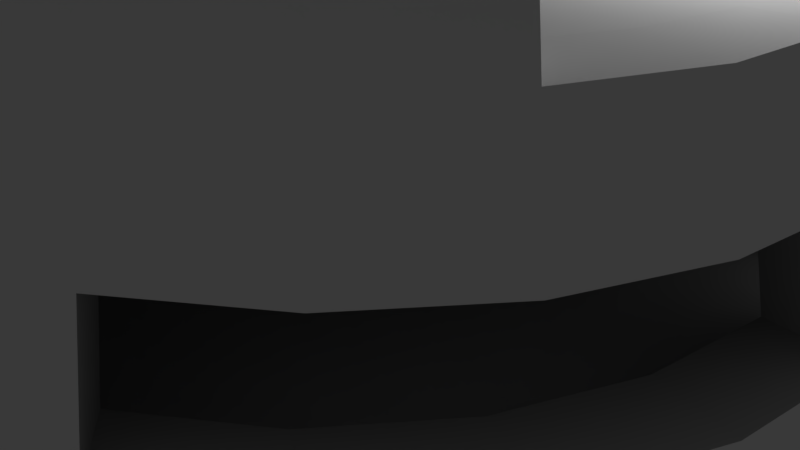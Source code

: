 # Source: Flat_Bunker.blend  (saved by Blender 2.79.0; exported with 4.5.12 LTS)
import bpy
from mathutils import Matrix  # noqa: F401  (used for matrix-valued properties, if any)

bpy.ops.wm.read_factory_settings(use_empty=True)
scene = bpy.context.scene
scene.name = 'Scene'

# ---- collections
col_collection_1 = bpy.data.collections.new('Collection 1'); scene.collection.children.link(col_collection_1)

# ---- materials (node trees are filled in below, after node groups)
mat_base = bpy.data.materials.new('Base')
mat_base.alpha_threshold = 0.0
mat_base.use_transparent_shadow = False
mat_base.roughness = 0.5
mat_base.specular_intensity = 0.0
mat_edge = bpy.data.materials.new('Edge')
mat_edge.alpha_threshold = 0.0
mat_edge.use_transparent_shadow = False
mat_edge.diffuse_color = (0.5122, 0.5122, 0.5122, 1.0)
mat_edge.roughness = 0.5
mat_edge.specular_intensity = 0.0

# ---- node groups
ng_auto_smooth = bpy.data.node_groups.new('Auto Smooth', 'GeometryNodeTree')
_s = ng_auto_smooth.interface.new_socket(name='Geometry', in_out='OUTPUT', socket_type='NodeSocketGeometry')
_s = ng_auto_smooth.interface.new_socket(name='Geometry', in_out='INPUT', socket_type='NodeSocketGeometry')
_s = ng_auto_smooth.interface.new_socket(name='Angle', in_out='INPUT', socket_type='NodeSocketFloat')
_s.subtype = 'ANGLE'
_s.min_value = 0.0
_s.max_value = 3.142
ng_auto_smooth.is_modifier = True
_N = ng_auto_smooth.nodes; _L = ng_auto_smooth.links
n0 = _N.new('NodeGroupOutput'); n0.name = 'Group Output'; n0.location = (480, -100)
n1 = _N.new('NodeGroupInput'); n1.name = 'Group Input'; n1.location = (-420, -300)
n2 = _N.new('NodeGroupInput'); n2.name = 'Group Input.001'; n2.location = (-60, -100)
n3 = _N.new('GeometryNodeSetShadeSmooth'); n3.name = 'Set Shade Smooth'; n3.location = (120, -100)
n3.domain = 'EDGE'
n4 = _N.new('GeometryNodeSetShadeSmooth'); n4.name = 'Set Shade Smooth.001'; n4.location = (300, -100)
n5 = _N.new('GeometryNodeInputMeshEdgeAngle'); n5.name = 'Edge Angle'; n5.location = (-420, -220)
n6 = _N.new('GeometryNodeInputEdgeSmooth'); n6.name = 'Is Edge Smooth'; n6.location = (-60, -160)
n7 = _N.new('GeometryNodeInputShadeSmooth'); n7.name = 'Is Face Smooth'; n7.location = (-240, -340)
n8 = _N.new('FunctionNodeBooleanMath'); n8.name = 'Boolean Math'; n8.location = (-60, -220)
n9 = _N.new('FunctionNodeCompare'); n9.name = 'Compare'; n9.location = (-240, -180)
n9.operation = 'LESS_EQUAL'
_L.new(n5.outputs[0], n9.inputs[0])
_L.new(n4.outputs[0], n0.inputs[0])
_L.new(n1.outputs[1], n9.inputs[1])
_L.new(n9.outputs[0], n8.inputs[0])
_L.new(n7.outputs[0], n8.inputs[1])
_L.new(n2.outputs[0], n3.inputs[0])
_L.new(n6.outputs[0], n3.inputs[1])
_L.new(n3.outputs[0], n4.inputs[0])
_L.new(n8.outputs[0], n3.inputs[2])
n0.is_active_output = True

# ---- material node trees

# ---- world
world_world = bpy.data.worlds.new('World'); scene.world = world_world
world_world.color = (0.05088, 0.05088, 0.05088)
world_world.use_sun_shadow = False
world_world.sun_shadow_jitter_overblur = 0.0
world_world.cycles.sampling_method = 'MANUAL'

# ---- cameras
cam_camera = bpy.data.cameras.new('Camera')
cam_camera.clip_end = 100.0
cam_camera.lens = 35.0
cam_camera.sensor_width = 32.0
cam_camera.sensor_height = 18.0
cam_camera.ortho_scale = 7.314
cam_camera.dof.focus_distance = 0.0
cam_camera.dof.aperture_fstop = 128.0

# ---- lights
light_lamp = bpy.data.lights.new('Lamp', 'POINT')
light_lamp.transmission_factor = 0.0
light_lamp.cutoff_distance = 30.0
light_lamp.energy = 100.0
light_lamp.shadow_buffer_clip_start = 1.001
light_lamp.shadow_soft_size = 0.1
light_lamp.shadow_maximum_resolution = 0.006
light_lamp.use_absolute_resolution = True

# ---- meshes
me_cube_001 = bpy.data.meshes.new('Cube.001')
me_cube_001.from_pydata([(1.343e-08, 0.01626, -5.315), (4.191e-07, 3.867, -3.054), (1.376, 0.01626, -5.134), (0.7903, 3.867, -2.95), (2.657, 0.01626, -4.603), (1.527, 3.867, -2.645), (4.342, 0.009974, -4.342), (2.159, 3.867, -2.159), (5.318, 0.009974, -3.07), (2.645, 3.867, -1.527), (5.134, 0.01626, -1.376), (2.95, 3.867, -0.7903), (5.315, 0.01626, -3.756e-07), (3.054, 3.867, -3.97e-07), (5.134, 0.01626, 1.376), (2.95, 3.867, 0.7903), (4.603, 0.01626, 2.657), (2.645, 3.867, 1.527), (3.758, 0.01626, 3.758), (2.159, 3.867, 2.159), (2.657, 0.01626, 4.603), (1.527, 3.867, 2.645), (1.376, 0.01626, 5.134), (0.7903, 3.867, 2.95), (2.206e-06, 0.01626, 5.315), (1.309e-06, 3.867, 3.054), (-1.376, 0.01626, 5.134), (-0.7903, 3.867, 2.95), (-2.657, 0.01626, 4.603), (-1.527, 3.867, 2.645), (-3.758, 0.01626, 3.758), (-2.159, 3.867, 2.159), (-4.603, 0.01626, 2.657), (-2.645, 3.867, 1.527), (-5.134, 0.01626, 1.376), (-2.95, 3.867, 0.7903), (-5.315, 0.01626, 2.428e-06), (-3.054, 3.867, 1.146e-06), (-5.134, 0.01626, -1.376), (-2.95, 3.867, -0.7903), (-4.603, 0.01626, -2.657), (-2.645, 3.867, -1.527), (-3.758, 0.01626, -3.758), (-2.159, 3.867, -2.159), (-2.657, 0.01626, -4.603), (-1.527, 3.867, -2.645), (-1.376, 0.01626, -5.134), (-0.7903, 3.867, -2.95), (-5.301e-09, 1.296, -5.834), (7.876e-10, 2.582, -5.527), (1.431, 2.582, -5.339), (1.51, 1.296, -5.635), (2.764, 2.582, -4.787), (2.917, 1.296, -5.052), (3.908, 2.582, -3.908), (4.125, 1.296, -4.125), (4.787, 2.582, -2.764), (5.052, 1.296, -2.917), (5.339, 2.582, -1.431), (5.635, 1.296, -1.51), (5.527, 2.582, -5.251e-07), (5.834, 1.296, -5.309e-07), (5.339, 2.582, 1.431), (5.635, 1.296, 1.51), (4.787, 2.582, 2.764), (5.052, 1.296, 2.917), (3.908, 2.582, 3.908), (4.125, 1.296, 4.125), (2.764, 2.582, 4.787), (2.917, 1.296, 5.052), (1.431, 2.582, 5.339), (1.51, 1.296, 5.635), (2.153e-06, 2.582, 5.527), (2.266e-06, 1.296, 5.834), (-1.431, 2.582, 5.339), (-1.51, 1.296, 5.635), (-2.764, 2.582, 4.787), (-2.917, 1.296, 5.052), (-3.908, 2.582, 3.908), (-4.125, 1.296, 4.125), (-4.787, 2.582, 2.764), (-5.052, 1.296, 2.917), (-5.339, 2.582, 1.431), (-5.635, 1.296, 1.51), (-5.527, 2.582, 2.462e-06), (-5.834, 1.296, 2.622e-06), (-5.339, 2.582, -1.431), (-5.635, 1.296, -1.51), (-4.787, 2.582, -2.764), (-5.052, 1.296, -2.917), (-3.908, 2.582, -3.908), (-4.125, 1.296, -4.125), (-2.764, 2.582, -4.787), (-2.917, 1.296, -5.052), (-1.431, 2.582, -5.339), (-1.51, 1.296, -5.635), (4.478, 2.283, -0.6056), (4.785, 0.9969, -0.6056), (4.29, 2.283, 0.825), (4.586, 0.9969, 0.9043), (3.738, 2.283, 2.158), (4.003, 0.9969, 2.311), (2.859, 2.283, 3.303), (3.076, 0.9969, 3.52), (1.715, 2.283, 4.181), (1.868, 0.9969, 4.447), (-1.139e-08, 0.009974, -6.14), (1.589, 0.009974, -5.931), (3.07, 0.009974, -5.318), (4.603, 0.01626, -2.657), (3.758, 0.01626, -3.758), (5.931, 0.009974, -1.589), (6.14, 0.009974, -5.366e-07), (5.931, 0.009974, 1.589), (5.318, 0.009974, 3.07), (4.342, 0.009974, 4.342), (3.07, 0.009974, 5.318), (1.589, 0.009974, 5.931), (2.38e-06, 0.009974, 6.14), (-1.589, 0.009974, 5.931), (-3.07, 0.009974, 5.318), (-4.342, 0.009974, 4.342), (-5.318, 0.009974, 3.07), (-5.931, 0.009974, 1.589), (-6.14, 0.009974, 2.782e-06), (-5.931, 0.009974, -1.589), (-5.318, 0.009974, -3.07), (-4.342, 0.009974, -4.342), (-3.07, 0.009974, -5.318), (-1.589, 0.009974, -5.931), (3.321, 2.352, -3.346), (3.515, 1.296, -3.541), (4.108, 2.352, -2.32), (4.346, 1.296, -2.457), (5.236, 3.803, -5.197e-07), (6.391e-09, 3.765, -5.245), (-1.358, 3.765, -5.067), (-2.623, 3.765, -4.543), (-3.709, 3.765, -3.709), (-4.543, 3.765, -2.623), (5.221, 3.867, -5.194e-07), (-5.067, 3.765, -1.358), (-5.245, 3.765, 2.315e-06), (-5.067, 3.765, 1.358), (-4.543, 3.765, 2.623), (-3.709, 3.765, 3.709), (-2.623, 3.765, 4.543), (-1.358, 3.765, 5.067), (2.049e-06, 3.765, 5.245), (1.358, 3.765, 5.067), (2.623, 3.765, 4.543), (3.709, 3.765, 3.709), (4.543, 3.765, 2.623), (5.067, 3.765, 1.358), (5.067, 3.765, -1.358), (4.543, 3.765, -2.623), (3.709, 3.765, -3.709), (2.623, 3.765, -4.543), (3.56, 4.606, -3.56), (3.534, 4.635, -3.541), (2.517, 4.606, -4.36), (2.519, 4.635, -4.321), (4.36, 4.606, -2.517), (4.335, 4.635, -2.497), (4.862, 4.606, -1.303), (4.825, 4.635, -1.315), (3.56, 4.606, 3.56), (3.541, 4.635, 3.534), (4.36, 4.606, 2.517), (4.321, 4.635, 2.519), (2.517, 4.606, 4.36), (2.497, 4.635, 4.335), (1.303, 4.606, 4.862), (1.315, 4.635, 4.825), (-3.56, 4.606, 3.56), (-3.534, 4.635, 3.541), (-2.517, 4.606, 4.36), (-2.519, 4.635, 4.321), (-4.36, 4.606, 2.517), (-4.335, 4.635, 2.497), (-4.862, 4.606, 1.303), (-4.825, 4.635, 1.315), (-3.56, 4.606, -3.56), (-3.541, 4.635, -3.534), (-4.36, 4.606, -2.517), (-4.321, 4.635, -2.519), (-2.517, 4.606, -4.36), (-2.497, 4.635, -4.335), (-1.303, 4.606, -4.862), (-1.315, 4.635, -4.825), (2.986, 4.606, -2.986), (3.007, 4.635, -3.015), (2.112, 4.606, -3.657), (2.146, 4.635, -3.675), (3.657, 4.606, -2.112), (3.69, 4.635, -2.125), (4.079, 4.606, -1.093), (4.106, 4.635, -1.122), (2.986, 4.606, 2.986), (3.015, 4.635, 3.007), (3.657, 4.606, 2.112), (3.675, 4.635, 2.146), (2.112, 4.606, 3.657), (2.125, 4.635, 3.69), (1.093, 4.606, 4.079), (1.122, 4.635, 4.106), (-2.986, 4.606, 2.986), (-3.007, 4.635, 3.015), (-2.112, 4.606, 3.657), (-2.146, 4.635, 3.675), (-3.657, 4.606, 2.112), (-3.69, 4.635, 2.125), (-4.079, 4.606, 1.093), (-4.106, 4.635, 1.122), (-2.986, 4.606, -2.986), (-3.015, 4.635, -3.007), (-3.657, 4.606, -2.112), (-3.675, 4.635, -2.146), (-2.112, 4.606, -3.657), (-2.125, 4.635, -3.69), (-1.093, 4.606, -4.079), (-1.122, 4.635, -4.106), (6.688e-09, 3.828, -5.23), (1.354, 3.828, -5.052), (2.615, 3.828, -4.53), (3.698, 3.828, -3.698), (4.53, 3.828, -2.615), (5.052, 3.828, -1.354), (1.358, 3.765, -5.067), (5.052, 3.828, 1.354), (4.53, 3.828, 2.615), (3.698, 3.828, 3.698), (2.615, 3.828, 4.53), (1.354, 3.828, 5.052), (2.043e-06, 3.828, 5.23), (-1.354, 3.828, 5.052), (-2.615, 3.828, 4.53), (-3.698, 3.828, 3.698), (-4.53, 3.828, 2.615), (-5.052, 3.828, 1.354), (-5.23, 3.828, 2.307e-06), (-5.052, 3.828, -1.354), (-4.53, 3.828, -2.615), (-3.698, 3.828, -3.698), (-2.615, 3.828, -4.53), (-1.354, 3.828, -5.052), (1.134, 3.867, -4.231), (1.201e-07, 3.867, -4.38), (2.19, 3.867, -3.793), (3.097, 3.867, -3.097), (3.793, 3.867, -2.19), (4.231, 3.867, -1.134), (4.38, 3.867, -3.97e-07), (4.231, 3.867, 1.134), (3.793, 3.867, 2.19), (3.097, 3.867, 3.097), (2.19, 3.867, 3.793), (1.134, 3.867, 4.231), (1.728e-06, 3.867, 4.38), (-1.134, 3.867, 4.231), (-2.19, 3.867, 3.793), (-3.097, 3.867, 3.097), (-3.793, 3.867, 2.19), (-4.231, 3.867, 1.134), (-4.38, 3.867, 1.923e-06), (-4.231, 3.867, -1.134), (-3.793, 3.867, -2.19), (-3.097, 3.867, -3.097), (-2.19, 3.867, -3.793), (-1.134, 3.867, -4.231), (0.7555, 4.64, -2.82), (4.839e-07, 4.64, -2.919), (1.46, 4.64, -2.528), (2.064, 4.64, -2.064), (2.528, 4.64, -1.46), (2.82, 4.64, -0.7555), (2.919, 4.64, -4.16e-07), (2.82, 4.64, 0.7555), (2.528, 4.64, 1.46), (2.064, 4.64, 2.064), (1.46, 4.64, 2.528), (0.7555, 4.64, 2.82), (1.342e-06, 4.64, 2.919), (-0.7555, 4.64, 2.82), (-1.46, 4.64, 2.528), (-2.064, 4.64, 2.064), (-2.528, 4.64, 1.46), (-2.82, 4.64, 0.7555), (-2.919, 4.64, 1.051e-06), (-2.82, 4.64, -0.7555), (-2.528, 4.64, -1.46), (-2.064, 4.64, -2.064), (-1.46, 4.64, -2.528), (-0.7555, 4.64, -2.82), (0.775, 4.64, -2.892), (4.715e-07, 4.64, -2.995), (1.497, 4.64, -2.593), (2.117, 4.64, -2.117), (2.593, 4.64, -1.497), (2.892, 4.64, -0.775), (2.995, 4.64, -4.177e-07), (2.892, 4.64, 0.775), (2.593, 4.64, 1.497), (2.117, 4.64, 2.117), (1.497, 4.64, 2.593), (0.775, 4.64, 2.892), (1.344e-06, 4.64, 2.995), (-0.775, 4.64, 2.892), (-1.497, 4.64, 2.593), (-2.117, 4.64, 2.117), (-2.593, 4.64, 1.497), (-2.892, 4.64, 0.775), (-2.995, 4.64, 1.095e-06), (-2.892, 4.64, -0.775), (-2.593, 4.64, -1.497), (-2.117, 4.64, -2.117), (-1.497, 4.64, -2.593), (-0.775, 4.64, -2.892)], [], [(94, 136, 135, 49), (92, 137, 136, 94), (90, 138, 137, 92), (88, 139, 138, 90), (86, 141, 139, 88), (84, 142, 141, 86), (82, 143, 142, 84), (80, 144, 143, 82), (78, 145, 144, 80), (76, 146, 145, 78), (74, 147, 146, 76), (72, 148, 147, 74), (70, 149, 148, 72), (68, 150, 149, 70), (66, 151, 150, 68), (64, 152, 151, 66), (62, 153, 152, 64), (60, 134, 153, 62), (58, 154, 134, 60), (56, 155, 154, 58), (54, 156, 155, 56), (52, 157, 156, 54), (33, 31, 309, 310), (50, 228, 157, 52), (49, 135, 228, 50), (129, 95, 48, 106), (95, 94, 49, 48), (128, 93, 95, 129), (93, 92, 94, 95), (127, 91, 93, 128), (91, 90, 92, 93), (126, 89, 91, 127), (89, 88, 90, 91), (125, 87, 89, 126), (87, 86, 88, 89), (124, 85, 87, 125), (85, 84, 86, 87), (123, 83, 85, 124), (83, 82, 84, 85), (122, 81, 83, 123), (81, 80, 82, 83), (121, 79, 81, 122), (79, 78, 80, 81), (120, 77, 79, 121), (77, 76, 78, 79), (119, 75, 77, 120), (75, 74, 76, 77), (118, 73, 75, 119), (73, 72, 74, 75), (117, 71, 73, 118), (71, 70, 72, 73), (116, 69, 71, 117), (69, 68, 70, 71), (115, 67, 69, 116), (69, 67, 103, 105), (114, 65, 67, 115), (64, 66, 102, 100), (113, 63, 65, 114), (68, 69, 105, 104), (112, 61, 63, 113), (63, 61, 97, 99), (111, 59, 61, 112), (59, 58, 60, 61), (8, 57, 59, 111), (57, 56, 58, 59), (108, 53, 55, 6), (53, 52, 54, 55), (107, 51, 53, 108), (51, 50, 52, 53), (106, 48, 51, 107), (48, 49, 50, 51), (60, 62, 98, 96), (65, 63, 99, 101), (66, 68, 104, 102), (61, 60, 96, 97), (62, 64, 100, 98), (67, 65, 101, 103), (0, 46, 44, 42, 40, 38, 36, 34, 32, 30, 28, 26, 24, 22, 20, 18, 16, 14, 12, 10, 109, 110, 4, 2), (2, 0, 106, 107), (4, 2, 107, 108), (110, 4, 108, 6), (109, 8, 6, 110), (10, 109, 8, 111), (12, 10, 111, 112), (14, 12, 112, 113), (16, 14, 113, 114), (18, 16, 114, 115), (20, 18, 115, 116), (22, 20, 116, 117), (24, 22, 117, 118), (26, 24, 118, 119), (28, 26, 119, 120), (30, 28, 120, 121), (32, 30, 121, 122), (34, 32, 122, 123), (36, 34, 123, 124), (38, 36, 124, 125), (40, 38, 125, 126), (42, 40, 126, 127), (44, 42, 127, 128), (46, 44, 128, 129), (0, 46, 129, 106), (55, 131, 110, 6), (54, 56, 132, 130), (56, 57, 133, 132), (55, 54, 130, 131), (133, 57, 8, 109), (247, 246, 223, 222), (246, 248, 224, 223), (256, 257, 204, 202), (242, 266, 216, 184), (251, 252, 140, 227), (252, 253, 229, 140), (253, 254, 230, 229), (224, 248, 192, 160), (237, 236, 176, 174), (255, 256, 202, 198), (257, 258, 234, 233), (258, 259, 235, 234), (259, 260, 236, 235), (268, 269, 220, 218), (248, 249, 190, 192), (263, 264, 240, 239), (264, 265, 241, 240), (265, 266, 242, 241), (267, 268, 218, 214), (233, 232, 170, 172), (269, 247, 222, 245), (226, 225, 158, 162), (225, 224, 160, 158), (251, 227, 164, 196), (232, 231, 166, 170), (230, 254, 200, 168), (257, 233, 172, 204), (238, 237, 174, 178), (236, 260, 208, 176), (263, 239, 180, 212), (244, 243, 182, 186), (243, 242, 184, 182), (269, 245, 188, 220), (260, 261, 206, 208), (239, 238, 178, 180), (227, 226, 162, 164), (261, 262, 210, 206), (262, 263, 212, 210), (249, 250, 194, 190), (231, 230, 168, 166), (266, 267, 214, 216), (250, 251, 196, 194), (245, 244, 186, 188), (254, 255, 198, 200), (158, 160, 161, 159), (162, 158, 159, 163), (164, 162, 163, 165), (166, 168, 169, 167), (170, 166, 167, 171), (172, 170, 171, 173), (174, 176, 177, 175), (178, 174, 175, 179), (180, 178, 179, 181), (182, 184, 185, 183), (186, 182, 183, 187), (188, 186, 187, 189), (191, 193, 192, 190), (195, 191, 190, 194), (197, 195, 194, 196), (199, 201, 200, 198), (203, 199, 198, 202), (205, 203, 202, 204), (207, 209, 208, 206), (211, 207, 206, 210), (183, 185, 217, 215, 219, 221, 189, 187), (213, 211, 210, 212), (167, 169, 201, 199, 203, 205, 173, 171), (215, 217, 216, 214), (175, 177, 209, 207, 211, 213, 181, 179), (219, 215, 214, 218), (159, 161, 193, 191, 195, 197, 165, 163), (221, 219, 218, 220), (193, 161, 160, 192), (196, 164, 165, 197), (201, 169, 168, 200), (204, 172, 173, 205), (209, 177, 176, 208), (212, 180, 181, 213), (217, 185, 184, 216), (220, 188, 189, 221), (136, 245, 222, 135), (137, 244, 245, 136), (138, 243, 244, 137), (139, 242, 243, 138), (141, 241, 242, 139), (142, 240, 241, 141), (143, 239, 240, 142), (144, 238, 239, 143), (145, 237, 238, 144), (146, 236, 237, 145), (147, 235, 236, 146), (148, 234, 235, 147), (149, 233, 234, 148), (150, 232, 233, 149), (151, 231, 232, 150), (152, 230, 231, 151), (153, 229, 230, 152), (134, 140, 229, 153), (154, 227, 140, 134), (155, 226, 227, 154), (156, 225, 226, 155), (157, 224, 225, 156), (228, 223, 224, 157), (135, 222, 223, 228), (1, 3, 246, 247), (3, 5, 248, 246), (5, 7, 249, 248), (7, 9, 250, 249), (9, 11, 251, 250), (11, 13, 252, 251), (13, 15, 253, 252), (15, 17, 254, 253), (17, 19, 255, 254), (19, 21, 256, 255), (21, 23, 257, 256), (23, 25, 258, 257), (25, 27, 259, 258), (27, 29, 260, 259), (29, 31, 261, 260), (31, 33, 262, 261), (33, 35, 263, 262), (35, 37, 264, 263), (37, 39, 265, 264), (39, 41, 266, 265), (41, 43, 267, 266), (43, 45, 268, 267), (45, 47, 269, 268), (47, 1, 247, 269), (270, 271, 293, 292, 291, 290, 289, 288, 287, 286, 285, 284, 283, 282, 281, 280, 279, 278, 277, 276, 275, 274, 273, 272), (19, 17, 302, 303), (1, 47, 317, 295), (5, 3, 294, 296), (35, 33, 310, 311), (21, 19, 303, 304), (7, 5, 296, 297), (37, 35, 311, 312), (23, 21, 304, 305), (9, 7, 297, 298), (39, 37, 312, 313), (25, 23, 305, 306), (11, 9, 298, 299), (41, 39, 313, 314), (27, 25, 306, 307), (13, 11, 299, 300), (43, 41, 314, 315), (29, 27, 307, 308), (15, 13, 300, 301), (45, 43, 315, 316), (31, 29, 308, 309), (17, 15, 301, 302), (47, 45, 316, 317), (3, 1, 295, 294), (271, 270, 294, 295), (270, 272, 296, 294), (272, 273, 297, 296), (273, 274, 298, 297), (274, 275, 299, 298), (275, 276, 300, 299), (276, 277, 301, 300), (277, 278, 302, 301), (278, 279, 303, 302), (279, 280, 304, 303), (280, 281, 305, 304), (281, 282, 306, 305), (282, 283, 307, 306), (283, 284, 308, 307), (284, 285, 309, 308), (285, 286, 310, 309), (286, 287, 311, 310), (287, 288, 312, 311), (288, 289, 313, 312), (289, 290, 314, 313), (290, 291, 315, 314), (291, 292, 316, 315), (292, 293, 317, 316), (293, 271, 295, 317)])
me_cube_001.polygons.foreach_set('use_smooth', [1, 1, 1, 1, 1, 1, 1, 1, 1, 1, 1, 1, 1, 1, 1, 1, 1, 1, 1, 1, 1, 1, 1, 1, 1, 1, 1, 1, 1, 1, 1, 1, 1, 1, 1, 1, 1, 1, 1, 1, 1, 1, 1, 1, 1, 1, 1, 1, 1, 1, 1, 1, 1, 1, 0, 1, 0, 1, 0, 1, 0, 1, 1, 1, 1, 1, 1, 1, 1, 1, 1, 0, 0, 0, 0, 0, 0, 0, 0, 0, 0, 0, 0, 0, 0, 0, 0, 0, 0, 0, 0, 0, 0, 0, 0, 0, 0, 0, 0, 0, 0, 0, 0, 0, 0, 0, 0, 0, 0, 1, 0, 0, 0, 0, 0, 1, 1, 0, 0, 0, 1, 1, 0, 0, 0, 1, 1, 0, 1, 1, 0, 1, 0, 0, 1, 0, 0, 1, 1, 0, 1, 1, 1, 1, 1, 1, 1, 1, 1, 1, 1, 1, 1, 1, 1, 1, 1, 1, 1, 1, 1, 1, 1, 1, 1, 1, 1, 1, 1, 1, 1, 1, 1, 1, 1, 1, 1, 1, 1, 1, 1, 1, 1, 1, 1, 1, 1, 1, 1, 1, 1, 1, 1, 1, 1, 1, 1, 1, 1, 1, 1, 1, 1, 1, 1, 1, 1, 1, 1, 1, 1, 0, 0, 0, 0, 0, 0, 0, 0, 0, 0, 0, 0, 0, 0, 0, 0, 0, 0, 0, 0, 0, 0, 0, 0, 0, 1, 1, 1, 1, 1, 1, 1, 1, 1, 1, 1, 1, 1, 1, 1, 1, 1, 1, 1, 1, 1, 1, 1, 0, 0, 0, 0, 0, 0, 0, 0, 0, 0, 0, 0, 0, 0, 0, 0, 0, 0, 0, 0, 0, 0, 0, 0])
me_cube_001.polygons.foreach_set('material_index', [0, 0, 0, 0, 0, 0, 0, 0, 0, 0, 0, 0, 0, 0, 0, 0, 0, 0, 0, 0, 0, 0, 0, 0, 0, 0, 0, 0, 0, 0, 0, 0, 0, 0, 0, 0, 0, 0, 0, 0, 0, 0, 0, 0, 0, 0, 0, 0, 0, 0, 0, 0, 0, 0, 1, 0, 1, 0, 1, 0, 1, 0, 0, 0, 0, 0, 0, 0, 0, 0, 0, 1, 1, 1, 1, 1, 1, 0, 0, 0, 0, 0, 0, 0, 0, 0, 0, 0, 0, 0, 0, 0, 0, 0, 0, 0, 0, 0, 0, 0, 0, 0, 1, 1, 1, 1, 1, 0, 0, 0, 0, 0, 0, 0, 0, 0, 0, 0, 0, 0, 0, 0, 0, 0, 0, 0, 0, 0, 0, 0, 0, 0, 0, 0, 0, 0, 0, 0, 0, 0, 0, 0, 0, 0, 0, 0, 0, 0, 0, 0, 0, 0, 0, 0, 0, 0, 0, 0, 0, 0, 0, 0, 0, 0, 0, 0, 0, 0, 0, 0, 0, 0, 0, 0, 0, 0, 0, 0, 0, 0, 0, 0, 0, 0, 0, 0, 0, 0, 0, 0, 0, 0, 0, 0, 0, 0, 0, 0, 0, 0, 0, 0, 0, 0, 0, 0, 0, 0, 0, 0, 0, 0, 0, 0, 0, 0, 0, 0, 0, 0, 0, 0, 0, 0, 0, 0, 0, 0, 0, 0, 0, 0, 0, 0, 0, 0, 0, 0, 0, 0, 0, 0, 0, 0, 0, 0, 0, 0, 0, 0, 0, 0, 0, 0, 0, 0, 0, 0, 0, 1, 1, 1, 1, 1, 1, 1, 1, 1, 1, 1, 1, 1, 1, 1, 1, 1, 1, 1, 1, 1, 1, 1, 1])
me_cube_001.materials.append(mat_base)
me_cube_001.materials.append(mat_edge)
me_cube_001.use_remesh_preserve_volume = False
me_cube_001.use_remesh_preserve_attributes = False
me_cube_001.use_mirror_vertex_groups = False
me_cube_001.update()

# ---- objects
ob_cube = bpy.data.objects.new('Cube', me_cube_001)
ob_lamp = bpy.data.objects.new('Lamp', light_lamp)
ob_camera = bpy.data.objects.new('Camera', cam_camera)

# ---- transforms, parenting, visibility, modifiers, constraints
ob_cube.location = (0.0, 0.0, 0.0)
ob_cube.rotation_euler = (1.571, -0.0, 0.0)
ob_cube.lineart.crease_threshold = 0.0
_m = ob_cube.modifiers.new('Auto Smooth', 'NODES')
_m.node_group = ng_auto_smooth
_gi = [s.identifier for s in ng_auto_smooth.interface.items_tree if s.item_type == 'SOCKET' and s.in_out == 'INPUT']
_m[_gi[1]] = 1.571  # Angle
ob_lamp.location = (4.076, 1.005, 5.904)
ob_lamp.rotation_euler = (0.6503, 0.05522, 1.866)
ob_lamp.lock_rotations_4d = False
ob_lamp.empty_display_type = 'ARROWS'
ob_lamp.color = (0.0, 0.0, 0.0, 0.0)
ob_lamp.lineart.crease_threshold = 0.0
ob_camera.location = (7.481, -6.508, 5.344)
ob_camera.rotation_euler = (1.109, 0.0, 0.8149)
ob_camera.lock_rotations_4d = False
ob_camera.empty_display_type = 'ARROWS'
ob_camera.color = (0.0, 0.0, 0.0, 0.0)
ob_camera.display_type = 'WIRE'
ob_camera.lineart.crease_threshold = 0.0

# ---- collection membership
col_collection_1.objects.link(ob_cube)
col_collection_1.objects.link(ob_lamp)
col_collection_1.objects.link(ob_camera)

# ---- scene / render settings (as saved in the file)
scene.camera = ob_camera
scene.frame_start = 1; scene.frame_end = 250; scene.frame_set(1)
scene.render.engine = 'BLENDER_EEVEE_NEXT'
scene.render.resolution_percentage = 50
scene.render.dither_intensity = 0.0
scene.cycles.use_denoising = False
scene.cycles.samples = 128
scene.cycles.sampling_pattern = 'TABULATED_SOBOL'
scene.cycles.use_adaptive_sampling = False
scene.cycles.use_light_tree = False
scene.cycles.blur_glossy = 0.0
scene.cycles.sample_clamp_indirect = 0.0
scene.view_settings.view_transform = 'Standard'
bpy.context.view_layer.update()
